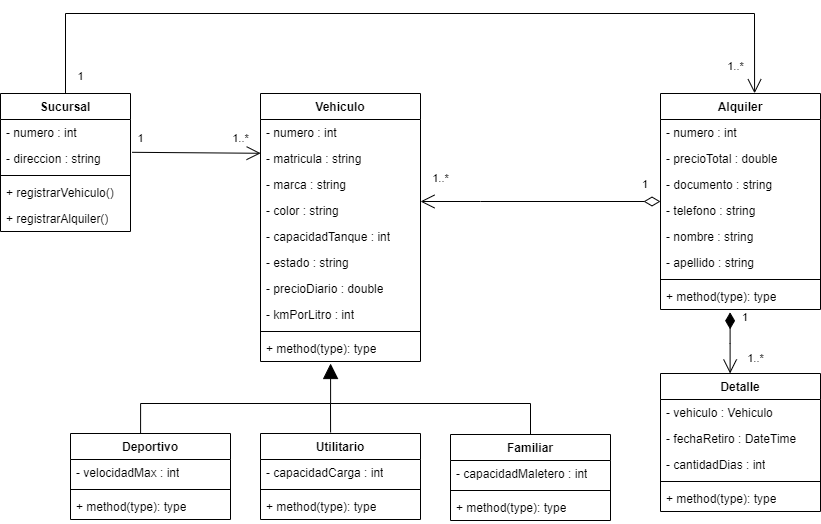

The diagram above was exported from draw.io. Its source (the exported page's mxGraphModel, read from the mxfile embedded in the PNG):
<mxGraphModel dx="1441" dy="758" grid="1" gridSize="10" guides="1" tooltips="1" connect="1" arrows="1" fold="1" page="1" pageScale="1" pageWidth="827" pageHeight="1169" math="0" shadow="0">
  <root>
    <mxCell id="WIyWlLk6GJQsqaUBKTNV-0" />
    <mxCell id="WIyWlLk6GJQsqaUBKTNV-1" parent="WIyWlLk6GJQsqaUBKTNV-0" />
    <mxCell id="Lnes9BX2_mSla0OzkClB-0" value="Sucursal" style="swimlane;fontStyle=1;align=center;verticalAlign=top;childLayout=stackLayout;horizontal=1;startSize=26;horizontalStack=0;resizeParent=1;resizeParentMax=0;resizeLast=0;collapsible=1;marginBottom=0;whiteSpace=wrap;html=1;" parent="WIyWlLk6GJQsqaUBKTNV-1" vertex="1">
      <mxGeometry x="300" y="200" width="130" height="138" as="geometry" />
    </mxCell>
    <mxCell id="Lnes9BX2_mSla0OzkClB-1" value="- numero : int" style="text;strokeColor=none;fillColor=none;align=left;verticalAlign=top;spacingLeft=4;spacingRight=4;overflow=hidden;rotatable=0;points=[[0,0.5],[1,0.5]];portConstraint=eastwest;whiteSpace=wrap;html=1;" parent="Lnes9BX2_mSla0OzkClB-0" vertex="1">
      <mxGeometry y="26" width="130" height="26" as="geometry" />
    </mxCell>
    <mxCell id="Lnes9BX2_mSla0OzkClB-4" value="- direccion : string" style="text;strokeColor=none;fillColor=none;align=left;verticalAlign=top;spacingLeft=4;spacingRight=4;overflow=hidden;rotatable=0;points=[[0,0.5],[1,0.5]];portConstraint=eastwest;whiteSpace=wrap;html=1;" parent="Lnes9BX2_mSla0OzkClB-0" vertex="1">
      <mxGeometry y="52" width="130" height="26" as="geometry" />
    </mxCell>
    <mxCell id="Lnes9BX2_mSla0OzkClB-2" value="" style="line;strokeWidth=1;fillColor=none;align=left;verticalAlign=middle;spacingTop=-1;spacingLeft=3;spacingRight=3;rotatable=0;labelPosition=right;points=[];portConstraint=eastwest;strokeColor=inherit;" parent="Lnes9BX2_mSla0OzkClB-0" vertex="1">
      <mxGeometry y="78" width="130" height="8" as="geometry" />
    </mxCell>
    <mxCell id="Lnes9BX2_mSla0OzkClB-3" value="+ registrarVehiculo()" style="text;strokeColor=none;fillColor=none;align=left;verticalAlign=top;spacingLeft=4;spacingRight=4;overflow=hidden;rotatable=0;points=[[0,0.5],[1,0.5]];portConstraint=eastwest;whiteSpace=wrap;html=1;" parent="Lnes9BX2_mSla0OzkClB-0" vertex="1">
      <mxGeometry y="86" width="130" height="26" as="geometry" />
    </mxCell>
    <mxCell id="Lnes9BX2_mSla0OzkClB-54" value="+ registrarAlquiler()" style="text;strokeColor=none;fillColor=none;align=left;verticalAlign=top;spacingLeft=4;spacingRight=4;overflow=hidden;rotatable=0;points=[[0,0.5],[1,0.5]];portConstraint=eastwest;whiteSpace=wrap;html=1;" parent="Lnes9BX2_mSla0OzkClB-0" vertex="1">
      <mxGeometry y="112" width="130" height="26" as="geometry" />
    </mxCell>
    <mxCell id="Lnes9BX2_mSla0OzkClB-5" value="Vehiculo" style="swimlane;fontStyle=1;align=center;verticalAlign=top;childLayout=stackLayout;horizontal=1;startSize=26;horizontalStack=0;resizeParent=1;resizeParentMax=0;resizeLast=0;collapsible=1;marginBottom=0;whiteSpace=wrap;html=1;" parent="WIyWlLk6GJQsqaUBKTNV-1" vertex="1">
      <mxGeometry x="560" y="200" width="160" height="268" as="geometry" />
    </mxCell>
    <mxCell id="Lnes9BX2_mSla0OzkClB-6" value="- numero : int" style="text;strokeColor=none;fillColor=none;align=left;verticalAlign=top;spacingLeft=4;spacingRight=4;overflow=hidden;rotatable=0;points=[[0,0.5],[1,0.5]];portConstraint=eastwest;whiteSpace=wrap;html=1;" parent="Lnes9BX2_mSla0OzkClB-5" vertex="1">
      <mxGeometry y="26" width="160" height="26" as="geometry" />
    </mxCell>
    <mxCell id="Lnes9BX2_mSla0OzkClB-9" value="- matricula : string" style="text;strokeColor=none;fillColor=none;align=left;verticalAlign=top;spacingLeft=4;spacingRight=4;overflow=hidden;rotatable=0;points=[[0,0.5],[1,0.5]];portConstraint=eastwest;whiteSpace=wrap;html=1;" parent="Lnes9BX2_mSla0OzkClB-5" vertex="1">
      <mxGeometry y="52" width="160" height="26" as="geometry" />
    </mxCell>
    <mxCell id="Lnes9BX2_mSla0OzkClB-11" value="- marca : string" style="text;strokeColor=none;fillColor=none;align=left;verticalAlign=top;spacingLeft=4;spacingRight=4;overflow=hidden;rotatable=0;points=[[0,0.5],[1,0.5]];portConstraint=eastwest;whiteSpace=wrap;html=1;" parent="Lnes9BX2_mSla0OzkClB-5" vertex="1">
      <mxGeometry y="78" width="160" height="26" as="geometry" />
    </mxCell>
    <mxCell id="Lnes9BX2_mSla0OzkClB-13" value="- color : string" style="text;strokeColor=none;fillColor=none;align=left;verticalAlign=top;spacingLeft=4;spacingRight=4;overflow=hidden;rotatable=0;points=[[0,0.5],[1,0.5]];portConstraint=eastwest;whiteSpace=wrap;html=1;" parent="Lnes9BX2_mSla0OzkClB-5" vertex="1">
      <mxGeometry y="104" width="160" height="26" as="geometry" />
    </mxCell>
    <mxCell id="Lnes9BX2_mSla0OzkClB-12" value="- capacidadTanque : int" style="text;strokeColor=none;fillColor=none;align=left;verticalAlign=top;spacingLeft=4;spacingRight=4;overflow=hidden;rotatable=0;points=[[0,0.5],[1,0.5]];portConstraint=eastwest;whiteSpace=wrap;html=1;" parent="Lnes9BX2_mSla0OzkClB-5" vertex="1">
      <mxGeometry y="130" width="160" height="26" as="geometry" />
    </mxCell>
    <mxCell id="Lnes9BX2_mSla0OzkClB-14" value="- estado : string" style="text;strokeColor=none;fillColor=none;align=left;verticalAlign=top;spacingLeft=4;spacingRight=4;overflow=hidden;rotatable=0;points=[[0,0.5],[1,0.5]];portConstraint=eastwest;whiteSpace=wrap;html=1;" parent="Lnes9BX2_mSla0OzkClB-5" vertex="1">
      <mxGeometry y="156" width="160" height="26" as="geometry" />
    </mxCell>
    <mxCell id="Lnes9BX2_mSla0OzkClB-15" value="- precioDiario : double" style="text;strokeColor=none;fillColor=none;align=left;verticalAlign=top;spacingLeft=4;spacingRight=4;overflow=hidden;rotatable=0;points=[[0,0.5],[1,0.5]];portConstraint=eastwest;whiteSpace=wrap;html=1;" parent="Lnes9BX2_mSla0OzkClB-5" vertex="1">
      <mxGeometry y="182" width="160" height="26" as="geometry" />
    </mxCell>
    <mxCell id="Lnes9BX2_mSla0OzkClB-16" value="- kmPorLitro : int" style="text;strokeColor=none;fillColor=none;align=left;verticalAlign=top;spacingLeft=4;spacingRight=4;overflow=hidden;rotatable=0;points=[[0,0.5],[1,0.5]];portConstraint=eastwest;whiteSpace=wrap;html=1;" parent="Lnes9BX2_mSla0OzkClB-5" vertex="1">
      <mxGeometry y="208" width="160" height="26" as="geometry" />
    </mxCell>
    <mxCell id="Lnes9BX2_mSla0OzkClB-7" value="" style="line;strokeWidth=1;fillColor=none;align=left;verticalAlign=middle;spacingTop=-1;spacingLeft=3;spacingRight=3;rotatable=0;labelPosition=right;points=[];portConstraint=eastwest;strokeColor=inherit;" parent="Lnes9BX2_mSla0OzkClB-5" vertex="1">
      <mxGeometry y="234" width="160" height="8" as="geometry" />
    </mxCell>
    <mxCell id="Lnes9BX2_mSla0OzkClB-8" value="+ method(type): type" style="text;strokeColor=none;fillColor=none;align=left;verticalAlign=top;spacingLeft=4;spacingRight=4;overflow=hidden;rotatable=0;points=[[0,0.5],[1,0.5]];portConstraint=eastwest;whiteSpace=wrap;html=1;" parent="Lnes9BX2_mSla0OzkClB-5" vertex="1">
      <mxGeometry y="242" width="160" height="26" as="geometry" />
    </mxCell>
    <mxCell id="Lnes9BX2_mSla0OzkClB-17" value="Deportivo" style="swimlane;fontStyle=1;align=center;verticalAlign=top;childLayout=stackLayout;horizontal=1;startSize=26;horizontalStack=0;resizeParent=1;resizeParentMax=0;resizeLast=0;collapsible=1;marginBottom=0;whiteSpace=wrap;html=1;" parent="WIyWlLk6GJQsqaUBKTNV-1" vertex="1">
      <mxGeometry x="370" y="540" width="160" height="86" as="geometry" />
    </mxCell>
    <mxCell id="Lnes9BX2_mSla0OzkClB-18" value="- velocidadMax : int" style="text;strokeColor=none;fillColor=none;align=left;verticalAlign=top;spacingLeft=4;spacingRight=4;overflow=hidden;rotatable=0;points=[[0,0.5],[1,0.5]];portConstraint=eastwest;whiteSpace=wrap;html=1;" parent="Lnes9BX2_mSla0OzkClB-17" vertex="1">
      <mxGeometry y="26" width="160" height="26" as="geometry" />
    </mxCell>
    <mxCell id="Lnes9BX2_mSla0OzkClB-19" value="" style="line;strokeWidth=1;fillColor=none;align=left;verticalAlign=middle;spacingTop=-1;spacingLeft=3;spacingRight=3;rotatable=0;labelPosition=right;points=[];portConstraint=eastwest;strokeColor=inherit;" parent="Lnes9BX2_mSla0OzkClB-17" vertex="1">
      <mxGeometry y="52" width="160" height="8" as="geometry" />
    </mxCell>
    <mxCell id="Lnes9BX2_mSla0OzkClB-20" value="+ method(type): type" style="text;strokeColor=none;fillColor=none;align=left;verticalAlign=top;spacingLeft=4;spacingRight=4;overflow=hidden;rotatable=0;points=[[0,0.5],[1,0.5]];portConstraint=eastwest;whiteSpace=wrap;html=1;" parent="Lnes9BX2_mSla0OzkClB-17" vertex="1">
      <mxGeometry y="60" width="160" height="26" as="geometry" />
    </mxCell>
    <mxCell id="Lnes9BX2_mSla0OzkClB-21" value="Utilitario" style="swimlane;fontStyle=1;align=center;verticalAlign=top;childLayout=stackLayout;horizontal=1;startSize=26;horizontalStack=0;resizeParent=1;resizeParentMax=0;resizeLast=0;collapsible=1;marginBottom=0;whiteSpace=wrap;html=1;" parent="WIyWlLk6GJQsqaUBKTNV-1" vertex="1">
      <mxGeometry x="560" y="540" width="160" height="86" as="geometry" />
    </mxCell>
    <mxCell id="Lnes9BX2_mSla0OzkClB-22" value="- capacidadCarga : int" style="text;strokeColor=none;fillColor=none;align=left;verticalAlign=top;spacingLeft=4;spacingRight=4;overflow=hidden;rotatable=0;points=[[0,0.5],[1,0.5]];portConstraint=eastwest;whiteSpace=wrap;html=1;" parent="Lnes9BX2_mSla0OzkClB-21" vertex="1">
      <mxGeometry y="26" width="160" height="26" as="geometry" />
    </mxCell>
    <mxCell id="Lnes9BX2_mSla0OzkClB-23" value="" style="line;strokeWidth=1;fillColor=none;align=left;verticalAlign=middle;spacingTop=-1;spacingLeft=3;spacingRight=3;rotatable=0;labelPosition=right;points=[];portConstraint=eastwest;strokeColor=inherit;" parent="Lnes9BX2_mSla0OzkClB-21" vertex="1">
      <mxGeometry y="52" width="160" height="8" as="geometry" />
    </mxCell>
    <mxCell id="Lnes9BX2_mSla0OzkClB-24" value="+ method(type): type" style="text;strokeColor=none;fillColor=none;align=left;verticalAlign=top;spacingLeft=4;spacingRight=4;overflow=hidden;rotatable=0;points=[[0,0.5],[1,0.5]];portConstraint=eastwest;whiteSpace=wrap;html=1;" parent="Lnes9BX2_mSla0OzkClB-21" vertex="1">
      <mxGeometry y="60" width="160" height="26" as="geometry" />
    </mxCell>
    <mxCell id="Lnes9BX2_mSla0OzkClB-25" value="Familiar" style="swimlane;fontStyle=1;align=center;verticalAlign=top;childLayout=stackLayout;horizontal=1;startSize=26;horizontalStack=0;resizeParent=1;resizeParentMax=0;resizeLast=0;collapsible=1;marginBottom=0;whiteSpace=wrap;html=1;" parent="WIyWlLk6GJQsqaUBKTNV-1" vertex="1">
      <mxGeometry x="750" y="541" width="160" height="86" as="geometry" />
    </mxCell>
    <mxCell id="Lnes9BX2_mSla0OzkClB-26" value="- capacidadMaletero : int" style="text;strokeColor=none;fillColor=none;align=left;verticalAlign=top;spacingLeft=4;spacingRight=4;overflow=hidden;rotatable=0;points=[[0,0.5],[1,0.5]];portConstraint=eastwest;whiteSpace=wrap;html=1;" parent="Lnes9BX2_mSla0OzkClB-25" vertex="1">
      <mxGeometry y="26" width="160" height="26" as="geometry" />
    </mxCell>
    <mxCell id="Lnes9BX2_mSla0OzkClB-27" value="" style="line;strokeWidth=1;fillColor=none;align=left;verticalAlign=middle;spacingTop=-1;spacingLeft=3;spacingRight=3;rotatable=0;labelPosition=right;points=[];portConstraint=eastwest;strokeColor=inherit;" parent="Lnes9BX2_mSla0OzkClB-25" vertex="1">
      <mxGeometry y="52" width="160" height="8" as="geometry" />
    </mxCell>
    <mxCell id="Lnes9BX2_mSla0OzkClB-28" value="+ method(type): type" style="text;strokeColor=none;fillColor=none;align=left;verticalAlign=top;spacingLeft=4;spacingRight=4;overflow=hidden;rotatable=0;points=[[0,0.5],[1,0.5]];portConstraint=eastwest;whiteSpace=wrap;html=1;" parent="Lnes9BX2_mSla0OzkClB-25" vertex="1">
      <mxGeometry y="60" width="160" height="26" as="geometry" />
    </mxCell>
    <mxCell id="Lnes9BX2_mSla0OzkClB-29" value="Alquiler" style="swimlane;fontStyle=1;align=center;verticalAlign=top;childLayout=stackLayout;horizontal=1;startSize=26;horizontalStack=0;resizeParent=1;resizeParentMax=0;resizeLast=0;collapsible=1;marginBottom=0;whiteSpace=wrap;html=1;" parent="WIyWlLk6GJQsqaUBKTNV-1" vertex="1">
      <mxGeometry x="960" y="200" width="160" height="216" as="geometry" />
    </mxCell>
    <mxCell id="Lnes9BX2_mSla0OzkClB-30" value="- numero : int" style="text;strokeColor=none;fillColor=none;align=left;verticalAlign=top;spacingLeft=4;spacingRight=4;overflow=hidden;rotatable=0;points=[[0,0.5],[1,0.5]];portConstraint=eastwest;whiteSpace=wrap;html=1;" parent="Lnes9BX2_mSla0OzkClB-29" vertex="1">
      <mxGeometry y="26" width="160" height="26" as="geometry" />
    </mxCell>
    <mxCell id="Lnes9BX2_mSla0OzkClB-34" value="- precioTotal : double" style="text;strokeColor=none;fillColor=none;align=left;verticalAlign=top;spacingLeft=4;spacingRight=4;overflow=hidden;rotatable=0;points=[[0,0.5],[1,0.5]];portConstraint=eastwest;whiteSpace=wrap;html=1;" parent="Lnes9BX2_mSla0OzkClB-29" vertex="1">
      <mxGeometry y="52" width="160" height="26" as="geometry" />
    </mxCell>
    <mxCell id="Lnes9BX2_mSla0OzkClB-33" value="- documento : string" style="text;strokeColor=none;fillColor=none;align=left;verticalAlign=top;spacingLeft=4;spacingRight=4;overflow=hidden;rotatable=0;points=[[0,0.5],[1,0.5]];portConstraint=eastwest;whiteSpace=wrap;html=1;" parent="Lnes9BX2_mSla0OzkClB-29" vertex="1">
      <mxGeometry y="78" width="160" height="26" as="geometry" />
    </mxCell>
    <mxCell id="Lnes9BX2_mSla0OzkClB-55" value="- telefono : string" style="text;strokeColor=none;fillColor=none;align=left;verticalAlign=top;spacingLeft=4;spacingRight=4;overflow=hidden;rotatable=0;points=[[0,0.5],[1,0.5]];portConstraint=eastwest;whiteSpace=wrap;html=1;" parent="Lnes9BX2_mSla0OzkClB-29" vertex="1">
      <mxGeometry y="104" width="160" height="26" as="geometry" />
    </mxCell>
    <mxCell id="Lnes9BX2_mSla0OzkClB-35" value="- nombre : string" style="text;strokeColor=none;fillColor=none;align=left;verticalAlign=top;spacingLeft=4;spacingRight=4;overflow=hidden;rotatable=0;points=[[0,0.5],[1,0.5]];portConstraint=eastwest;whiteSpace=wrap;html=1;" parent="Lnes9BX2_mSla0OzkClB-29" vertex="1">
      <mxGeometry y="130" width="160" height="26" as="geometry" />
    </mxCell>
    <mxCell id="Lnes9BX2_mSla0OzkClB-56" value="- apellido : string" style="text;strokeColor=none;fillColor=none;align=left;verticalAlign=top;spacingLeft=4;spacingRight=4;overflow=hidden;rotatable=0;points=[[0,0.5],[1,0.5]];portConstraint=eastwest;whiteSpace=wrap;html=1;" parent="Lnes9BX2_mSla0OzkClB-29" vertex="1">
      <mxGeometry y="156" width="160" height="26" as="geometry" />
    </mxCell>
    <mxCell id="Lnes9BX2_mSla0OzkClB-31" value="" style="line;strokeWidth=1;fillColor=none;align=left;verticalAlign=middle;spacingTop=-1;spacingLeft=3;spacingRight=3;rotatable=0;labelPosition=right;points=[];portConstraint=eastwest;strokeColor=inherit;" parent="Lnes9BX2_mSla0OzkClB-29" vertex="1">
      <mxGeometry y="182" width="160" height="8" as="geometry" />
    </mxCell>
    <mxCell id="Lnes9BX2_mSla0OzkClB-32" value="+ method(type): type" style="text;strokeColor=none;fillColor=none;align=left;verticalAlign=top;spacingLeft=4;spacingRight=4;overflow=hidden;rotatable=0;points=[[0,0.5],[1,0.5]];portConstraint=eastwest;whiteSpace=wrap;html=1;" parent="Lnes9BX2_mSla0OzkClB-29" vertex="1">
      <mxGeometry y="190" width="160" height="26" as="geometry" />
    </mxCell>
    <mxCell id="Lnes9BX2_mSla0OzkClB-43" value="" style="endArrow=block;endFill=1;html=1;edgeStyle=orthogonalEdgeStyle;align=left;verticalAlign=top;rounded=0;entryX=0.438;entryY=1.077;entryDx=0;entryDy=0;entryPerimeter=0;exitX=0.438;exitY=0;exitDx=0;exitDy=0;exitPerimeter=0;endSize=13;" parent="WIyWlLk6GJQsqaUBKTNV-1" source="Lnes9BX2_mSla0OzkClB-17" target="Lnes9BX2_mSla0OzkClB-8" edge="1">
      <mxGeometry x="-1" relative="1" as="geometry">
        <mxPoint x="410" y="480" as="sourcePoint" />
        <mxPoint x="570" y="480" as="targetPoint" />
        <Array as="points">
          <mxPoint x="440" y="510" />
          <mxPoint x="630" y="510" />
          <mxPoint x="630" y="470" />
        </Array>
      </mxGeometry>
    </mxCell>
    <mxCell id="Lnes9BX2_mSla0OzkClB-45" value="" style="endArrow=none;html=1;rounded=0;exitX=0.5;exitY=0;exitDx=0;exitDy=0;" parent="WIyWlLk6GJQsqaUBKTNV-1" source="Lnes9BX2_mSla0OzkClB-25" edge="1">
      <mxGeometry width="50" height="50" relative="1" as="geometry">
        <mxPoint x="1010" y="500" as="sourcePoint" />
        <mxPoint x="630" y="510" as="targetPoint" />
        <Array as="points">
          <mxPoint x="830" y="510" />
        </Array>
      </mxGeometry>
    </mxCell>
    <mxCell id="Lnes9BX2_mSla0OzkClB-46" value="" style="endArrow=none;html=1;rounded=0;exitX=0.438;exitY=-0.012;exitDx=0;exitDy=0;exitPerimeter=0;" parent="WIyWlLk6GJQsqaUBKTNV-1" source="Lnes9BX2_mSla0OzkClB-21" edge="1">
      <mxGeometry width="50" height="50" relative="1" as="geometry">
        <mxPoint x="540" y="710" as="sourcePoint" />
        <mxPoint x="630" y="510" as="targetPoint" />
      </mxGeometry>
    </mxCell>
    <mxCell id="Lnes9BX2_mSla0OzkClB-48" value="Detalle" style="swimlane;fontStyle=1;align=center;verticalAlign=top;childLayout=stackLayout;horizontal=1;startSize=26;horizontalStack=0;resizeParent=1;resizeParentMax=0;resizeLast=0;collapsible=1;marginBottom=0;whiteSpace=wrap;html=1;" parent="WIyWlLk6GJQsqaUBKTNV-1" vertex="1">
      <mxGeometry x="960" y="480" width="160" height="138" as="geometry" />
    </mxCell>
    <mxCell id="Lnes9BX2_mSla0OzkClB-49" value="- vehiculo : Vehiculo" style="text;strokeColor=none;fillColor=none;align=left;verticalAlign=top;spacingLeft=4;spacingRight=4;overflow=hidden;rotatable=0;points=[[0,0.5],[1,0.5]];portConstraint=eastwest;whiteSpace=wrap;html=1;" parent="Lnes9BX2_mSla0OzkClB-48" vertex="1">
      <mxGeometry y="26" width="160" height="26" as="geometry" />
    </mxCell>
    <mxCell id="Lnes9BX2_mSla0OzkClB-53" value="- fechaRetiro : DateTime" style="text;strokeColor=none;fillColor=none;align=left;verticalAlign=top;spacingLeft=4;spacingRight=4;overflow=hidden;rotatable=0;points=[[0,0.5],[1,0.5]];portConstraint=eastwest;whiteSpace=wrap;html=1;" parent="Lnes9BX2_mSla0OzkClB-48" vertex="1">
      <mxGeometry y="52" width="160" height="26" as="geometry" />
    </mxCell>
    <mxCell id="Lnes9BX2_mSla0OzkClB-52" value="- cantidadDias : int" style="text;strokeColor=none;fillColor=none;align=left;verticalAlign=top;spacingLeft=4;spacingRight=4;overflow=hidden;rotatable=0;points=[[0,0.5],[1,0.5]];portConstraint=eastwest;whiteSpace=wrap;html=1;" parent="Lnes9BX2_mSla0OzkClB-48" vertex="1">
      <mxGeometry y="78" width="160" height="26" as="geometry" />
    </mxCell>
    <mxCell id="Lnes9BX2_mSla0OzkClB-50" value="" style="line;strokeWidth=1;fillColor=none;align=left;verticalAlign=middle;spacingTop=-1;spacingLeft=3;spacingRight=3;rotatable=0;labelPosition=right;points=[];portConstraint=eastwest;strokeColor=inherit;" parent="Lnes9BX2_mSla0OzkClB-48" vertex="1">
      <mxGeometry y="104" width="160" height="8" as="geometry" />
    </mxCell>
    <mxCell id="Lnes9BX2_mSla0OzkClB-51" value="+ method(type): type" style="text;strokeColor=none;fillColor=none;align=left;verticalAlign=top;spacingLeft=4;spacingRight=4;overflow=hidden;rotatable=0;points=[[0,0.5],[1,0.5]];portConstraint=eastwest;whiteSpace=wrap;html=1;" parent="Lnes9BX2_mSla0OzkClB-48" vertex="1">
      <mxGeometry y="112" width="160" height="26" as="geometry" />
    </mxCell>
    <mxCell id="Lnes9BX2_mSla0OzkClB-57" value="1" style="endArrow=open;html=1;endSize=12;startArrow=diamondThin;startSize=14;startFill=1;edgeStyle=orthogonalEdgeStyle;align=left;verticalAlign=bottom;rounded=0;exitX=0.435;exitY=1.108;exitDx=0;exitDy=0;exitPerimeter=0;" parent="WIyWlLk6GJQsqaUBKTNV-1" source="Lnes9BX2_mSla0OzkClB-32" target="Lnes9BX2_mSla0OzkClB-48" edge="1">
      <mxGeometry x="-0.5352" y="10" relative="1" as="geometry">
        <mxPoint x="1030" y="450" as="sourcePoint" />
        <mxPoint x="1190" y="450" as="targetPoint" />
        <Array as="points">
          <mxPoint x="1030" y="450" />
          <mxPoint x="1030" y="450" />
        </Array>
        <mxPoint as="offset" />
      </mxGeometry>
    </mxCell>
    <mxCell id="Lnes9BX2_mSla0OzkClB-58" value="&lt;font style=&quot;font-size: 11px;&quot;&gt;1..*&lt;/font&gt;" style="text;html=1;align=center;verticalAlign=middle;resizable=0;points=[];autosize=1;strokeColor=none;fillColor=none;" parent="WIyWlLk6GJQsqaUBKTNV-1" vertex="1">
      <mxGeometry x="1035" y="450" width="40" height="30" as="geometry" />
    </mxCell>
    <mxCell id="Lnes9BX2_mSla0OzkClB-59" value="1" style="endArrow=open;html=1;endSize=12;startArrow=diamondThin;startSize=14;startFill=0;edgeStyle=orthogonalEdgeStyle;align=left;verticalAlign=bottom;rounded=0;" parent="WIyWlLk6GJQsqaUBKTNV-1" source="Lnes9BX2_mSla0OzkClB-29" target="Lnes9BX2_mSla0OzkClB-5" edge="1">
      <mxGeometry x="-0.8333" y="-8" relative="1" as="geometry">
        <mxPoint x="940" y="320" as="sourcePoint" />
        <mxPoint x="940" y="310" as="targetPoint" />
        <mxPoint as="offset" />
        <Array as="points">
          <mxPoint x="780" y="308" />
          <mxPoint x="780" y="308" />
        </Array>
      </mxGeometry>
    </mxCell>
    <mxCell id="Lnes9BX2_mSla0OzkClB-60" value="&lt;font style=&quot;font-size: 11px;&quot;&gt;1..*&lt;/font&gt;" style="text;html=1;align=center;verticalAlign=middle;resizable=0;points=[];autosize=1;strokeColor=none;fillColor=none;" parent="WIyWlLk6GJQsqaUBKTNV-1" vertex="1">
      <mxGeometry x="720" y="270" width="40" height="30" as="geometry" />
    </mxCell>
    <mxCell id="Lnes9BX2_mSla0OzkClB-63" value="&lt;font style=&quot;font-size: 11px;&quot;&gt;1..*&lt;/font&gt;" style="text;html=1;align=center;verticalAlign=middle;resizable=0;points=[];autosize=1;strokeColor=none;fillColor=none;" parent="WIyWlLk6GJQsqaUBKTNV-1" vertex="1">
      <mxGeometry x="520" y="230" width="40" height="30" as="geometry" />
    </mxCell>
    <mxCell id="Lnes9BX2_mSla0OzkClB-66" value="" style="endArrow=open;endFill=1;endSize=12;html=1;rounded=0;exitX=1.012;exitY=0.262;exitDx=0;exitDy=0;exitPerimeter=0;entryX=0.001;entryY=0.299;entryDx=0;entryDy=0;entryPerimeter=0;" parent="WIyWlLk6GJQsqaUBKTNV-1" source="Lnes9BX2_mSla0OzkClB-4" target="Lnes9BX2_mSla0OzkClB-9" edge="1">
      <mxGeometry width="160" relative="1" as="geometry">
        <mxPoint x="470" y="270" as="sourcePoint" />
        <mxPoint x="630" y="270" as="targetPoint" />
      </mxGeometry>
    </mxCell>
    <mxCell id="Lnes9BX2_mSla0OzkClB-67" value="&lt;font style=&quot;font-size: 11px;&quot;&gt;1&lt;/font&gt;" style="text;html=1;align=center;verticalAlign=middle;resizable=0;points=[];autosize=1;strokeColor=none;fillColor=none;" parent="WIyWlLk6GJQsqaUBKTNV-1" vertex="1">
      <mxGeometry x="425" y="230" width="30" height="30" as="geometry" />
    </mxCell>
    <mxCell id="Lnes9BX2_mSla0OzkClB-69" value="" style="endArrow=open;endFill=1;endSize=12;html=1;rounded=0;exitX=0.5;exitY=0;exitDx=0;exitDy=0;entryX=0.588;entryY=-0.001;entryDx=0;entryDy=0;entryPerimeter=0;" parent="WIyWlLk6GJQsqaUBKTNV-1" source="Lnes9BX2_mSla0OzkClB-0" target="Lnes9BX2_mSla0OzkClB-29" edge="1">
      <mxGeometry width="160" relative="1" as="geometry">
        <mxPoint x="348.65000000000026" y="129.9960000000001" as="sourcePoint" />
        <mxPoint x="1035" y="135.288" as="targetPoint" />
        <Array as="points">
          <mxPoint x="365" y="120" />
          <mxPoint x="1054" y="120" />
        </Array>
      </mxGeometry>
    </mxCell>
    <mxCell id="g6QqdwbdK6FZ4LL8JCKv-0" value="&lt;font style=&quot;font-size: 11px;&quot;&gt;1&lt;/font&gt;" style="text;html=1;align=center;verticalAlign=middle;resizable=0;points=[];autosize=1;strokeColor=none;fillColor=none;" parent="WIyWlLk6GJQsqaUBKTNV-1" vertex="1">
      <mxGeometry x="365" y="168" width="30" height="30" as="geometry" />
    </mxCell>
    <mxCell id="g6QqdwbdK6FZ4LL8JCKv-1" value="&lt;font style=&quot;font-size: 11px;&quot;&gt;1..*&lt;/font&gt;" style="text;html=1;align=center;verticalAlign=middle;resizable=0;points=[];autosize=1;strokeColor=none;fillColor=none;" parent="WIyWlLk6GJQsqaUBKTNV-1" vertex="1">
      <mxGeometry x="1015" y="158" width="40" height="30" as="geometry" />
    </mxCell>
  </root>
</mxGraphModel>